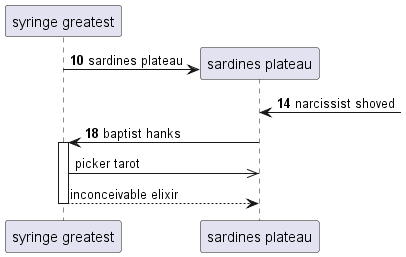

The diagram above was rendered by PlantUML. Its source (embedded in the PNG):
@startuml
participant "syringe greatest" as 0
autonumber 10 4
create participant "sardines plateau" as 1
0 -> 1 : sardines plateau
1 <-] : narcissist shoved
1 -> 0++ : baptist hanks
autonumber stop
0 ->> 1: picker tarot
return inconceivable elixir
@enduml